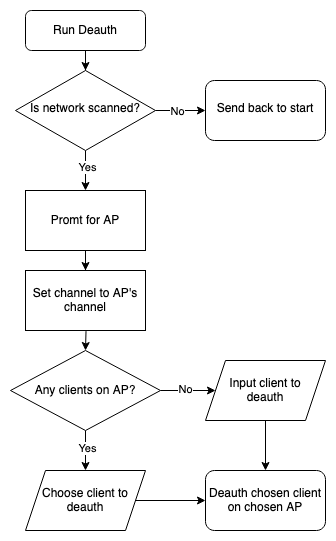

The diagram above was exported from draw.io. Its source (the exported page's mxGraphModel, read from the mxfile embedded in the PNG):
<mxGraphModel dx="794" dy="1129" grid="1" gridSize="10" guides="1" tooltips="1" connect="1" arrows="1" fold="1" page="1" pageScale="1" pageWidth="827" pageHeight="1169" math="0" shadow="0">
  <root>
    <mxCell id="WIyWlLk6GJQsqaUBKTNV-0" />
    <mxCell id="WIyWlLk6GJQsqaUBKTNV-1" parent="WIyWlLk6GJQsqaUBKTNV-0" />
    <mxCell id="hjOQreMEi8HO1thWFial-27" value="" style="edgeStyle=orthogonalEdgeStyle;rounded=0;orthogonalLoop=1;jettySize=auto;html=1;" edge="1" parent="WIyWlLk6GJQsqaUBKTNV-1" source="WIyWlLk6GJQsqaUBKTNV-3" target="hjOQreMEi8HO1thWFial-3">
      <mxGeometry relative="1" as="geometry" />
    </mxCell>
    <mxCell id="WIyWlLk6GJQsqaUBKTNV-3" value="Run Deauth" style="rounded=1;whiteSpace=wrap;html=1;fontSize=12;glass=0;strokeWidth=1;shadow=0;" parent="WIyWlLk6GJQsqaUBKTNV-1" vertex="1">
      <mxGeometry x="160" y="140" width="120" height="40" as="geometry" />
    </mxCell>
    <mxCell id="hjOQreMEi8HO1thWFial-5" value="" style="edgeStyle=orthogonalEdgeStyle;rounded=0;orthogonalLoop=1;jettySize=auto;html=1;" edge="1" parent="WIyWlLk6GJQsqaUBKTNV-1" source="hjOQreMEi8HO1thWFial-3" target="hjOQreMEi8HO1thWFial-4">
      <mxGeometry relative="1" as="geometry" />
    </mxCell>
    <mxCell id="hjOQreMEi8HO1thWFial-8" value="No" style="edgeLabel;html=1;align=center;verticalAlign=middle;resizable=0;points=[];" vertex="1" connectable="0" parent="hjOQreMEi8HO1thWFial-5">
      <mxGeometry x="-0.1714" relative="1" as="geometry">
        <mxPoint as="offset" />
      </mxGeometry>
    </mxCell>
    <mxCell id="hjOQreMEi8HO1thWFial-12" value="" style="edgeStyle=orthogonalEdgeStyle;rounded=0;orthogonalLoop=1;jettySize=auto;html=1;" edge="1" parent="WIyWlLk6GJQsqaUBKTNV-1" source="hjOQreMEi8HO1thWFial-3" target="hjOQreMEi8HO1thWFial-11">
      <mxGeometry relative="1" as="geometry" />
    </mxCell>
    <mxCell id="hjOQreMEi8HO1thWFial-17" value="&lt;div&gt;Yes&lt;/div&gt;" style="edgeLabel;html=1;align=center;verticalAlign=middle;resizable=0;points=[];" vertex="1" connectable="0" parent="hjOQreMEi8HO1thWFial-12">
      <mxGeometry x="-0.2" y="1" relative="1" as="geometry">
        <mxPoint as="offset" />
      </mxGeometry>
    </mxCell>
    <mxCell id="hjOQreMEi8HO1thWFial-3" value="Is network scanned?" style="rhombus;whiteSpace=wrap;html=1;shadow=0;fontFamily=Helvetica;fontSize=12;align=center;strokeWidth=1;spacing=6;spacingTop=-4;" vertex="1" parent="WIyWlLk6GJQsqaUBKTNV-1">
      <mxGeometry x="150" y="200" width="140" height="80" as="geometry" />
    </mxCell>
    <mxCell id="hjOQreMEi8HO1thWFial-4" value="Send back to start" style="rounded=1;whiteSpace=wrap;html=1;shadow=0;strokeWidth=1;spacing=6;spacingTop=-4;" vertex="1" parent="WIyWlLk6GJQsqaUBKTNV-1">
      <mxGeometry x="340" y="210" width="120" height="60" as="geometry" />
    </mxCell>
    <mxCell id="hjOQreMEi8HO1thWFial-16" value="" style="edgeStyle=orthogonalEdgeStyle;rounded=0;orthogonalLoop=1;jettySize=auto;html=1;" edge="1" parent="WIyWlLk6GJQsqaUBKTNV-1" target="hjOQreMEi8HO1thWFial-15">
      <mxGeometry relative="1" as="geometry">
        <mxPoint x="220" y="440" as="sourcePoint" />
      </mxGeometry>
    </mxCell>
    <mxCell id="hjOQreMEi8HO1thWFial-9" value="Set channel to AP's channel" style="rounded=0;whiteSpace=wrap;html=1;" vertex="1" parent="WIyWlLk6GJQsqaUBKTNV-1">
      <mxGeometry x="160" y="400" width="120" height="60" as="geometry" />
    </mxCell>
    <mxCell id="hjOQreMEi8HO1thWFial-14" value="" style="edgeStyle=orthogonalEdgeStyle;rounded=0;orthogonalLoop=1;jettySize=auto;html=1;" edge="1" parent="WIyWlLk6GJQsqaUBKTNV-1" source="hjOQreMEi8HO1thWFial-11" target="hjOQreMEi8HO1thWFial-9">
      <mxGeometry relative="1" as="geometry" />
    </mxCell>
    <mxCell id="hjOQreMEi8HO1thWFial-11" value="Promt for AP" style="rounded=0;whiteSpace=wrap;html=1;" vertex="1" parent="WIyWlLk6GJQsqaUBKTNV-1">
      <mxGeometry x="160" y="320" width="120" height="60" as="geometry" />
    </mxCell>
    <mxCell id="hjOQreMEi8HO1thWFial-19" value="" style="edgeStyle=orthogonalEdgeStyle;rounded=0;orthogonalLoop=1;jettySize=auto;html=1;" edge="1" parent="WIyWlLk6GJQsqaUBKTNV-1" source="hjOQreMEi8HO1thWFial-15" target="hjOQreMEi8HO1thWFial-18">
      <mxGeometry relative="1" as="geometry" />
    </mxCell>
    <mxCell id="hjOQreMEi8HO1thWFial-20" value="Yes" style="edgeLabel;html=1;align=center;verticalAlign=middle;resizable=0;points=[];" vertex="1" connectable="0" parent="hjOQreMEi8HO1thWFial-19">
      <mxGeometry x="-0.16" y="1" relative="1" as="geometry">
        <mxPoint as="offset" />
      </mxGeometry>
    </mxCell>
    <mxCell id="hjOQreMEi8HO1thWFial-22" value="" style="edgeStyle=orthogonalEdgeStyle;rounded=0;orthogonalLoop=1;jettySize=auto;html=1;" edge="1" parent="WIyWlLk6GJQsqaUBKTNV-1" source="hjOQreMEi8HO1thWFial-15" target="hjOQreMEi8HO1thWFial-21">
      <mxGeometry relative="1" as="geometry" />
    </mxCell>
    <mxCell id="hjOQreMEi8HO1thWFial-23" value="No" style="edgeLabel;html=1;align=center;verticalAlign=middle;resizable=0;points=[];" vertex="1" connectable="0" parent="hjOQreMEi8HO1thWFial-22">
      <mxGeometry x="-0.1238" y="2" relative="1" as="geometry">
        <mxPoint as="offset" />
      </mxGeometry>
    </mxCell>
    <mxCell id="hjOQreMEi8HO1thWFial-15" value="Any clients on AP?" style="rhombus;whiteSpace=wrap;html=1;" vertex="1" parent="WIyWlLk6GJQsqaUBKTNV-1">
      <mxGeometry x="145" y="480" width="150" height="80" as="geometry" />
    </mxCell>
    <mxCell id="hjOQreMEi8HO1thWFial-25" value="" style="edgeStyle=orthogonalEdgeStyle;rounded=0;orthogonalLoop=1;jettySize=auto;html=1;" edge="1" parent="WIyWlLk6GJQsqaUBKTNV-1" source="hjOQreMEi8HO1thWFial-18" target="hjOQreMEi8HO1thWFial-24">
      <mxGeometry relative="1" as="geometry" />
    </mxCell>
    <mxCell id="hjOQreMEi8HO1thWFial-18" value="Choose client to deauth" style="shape=parallelogram;perimeter=parallelogramPerimeter;whiteSpace=wrap;html=1;fixedSize=1;" vertex="1" parent="WIyWlLk6GJQsqaUBKTNV-1">
      <mxGeometry x="160" y="600" width="120" height="60" as="geometry" />
    </mxCell>
    <mxCell id="hjOQreMEi8HO1thWFial-26" value="" style="edgeStyle=orthogonalEdgeStyle;rounded=0;orthogonalLoop=1;jettySize=auto;html=1;" edge="1" parent="WIyWlLk6GJQsqaUBKTNV-1" source="hjOQreMEi8HO1thWFial-21" target="hjOQreMEi8HO1thWFial-24">
      <mxGeometry relative="1" as="geometry" />
    </mxCell>
    <mxCell id="hjOQreMEi8HO1thWFial-21" value="&lt;div&gt;Input client to &lt;br&gt;&lt;/div&gt;&lt;div&gt;deauth&lt;/div&gt;" style="shape=parallelogram;perimeter=parallelogramPerimeter;whiteSpace=wrap;html=1;fixedSize=1;" vertex="1" parent="WIyWlLk6GJQsqaUBKTNV-1">
      <mxGeometry x="340" y="490" width="120" height="60" as="geometry" />
    </mxCell>
    <mxCell id="hjOQreMEi8HO1thWFial-24" value="Deauth chosen client on chosen AP" style="rounded=1;whiteSpace=wrap;html=1;" vertex="1" parent="WIyWlLk6GJQsqaUBKTNV-1">
      <mxGeometry x="340" y="600" width="120" height="60" as="geometry" />
    </mxCell>
  </root>
</mxGraphModel>